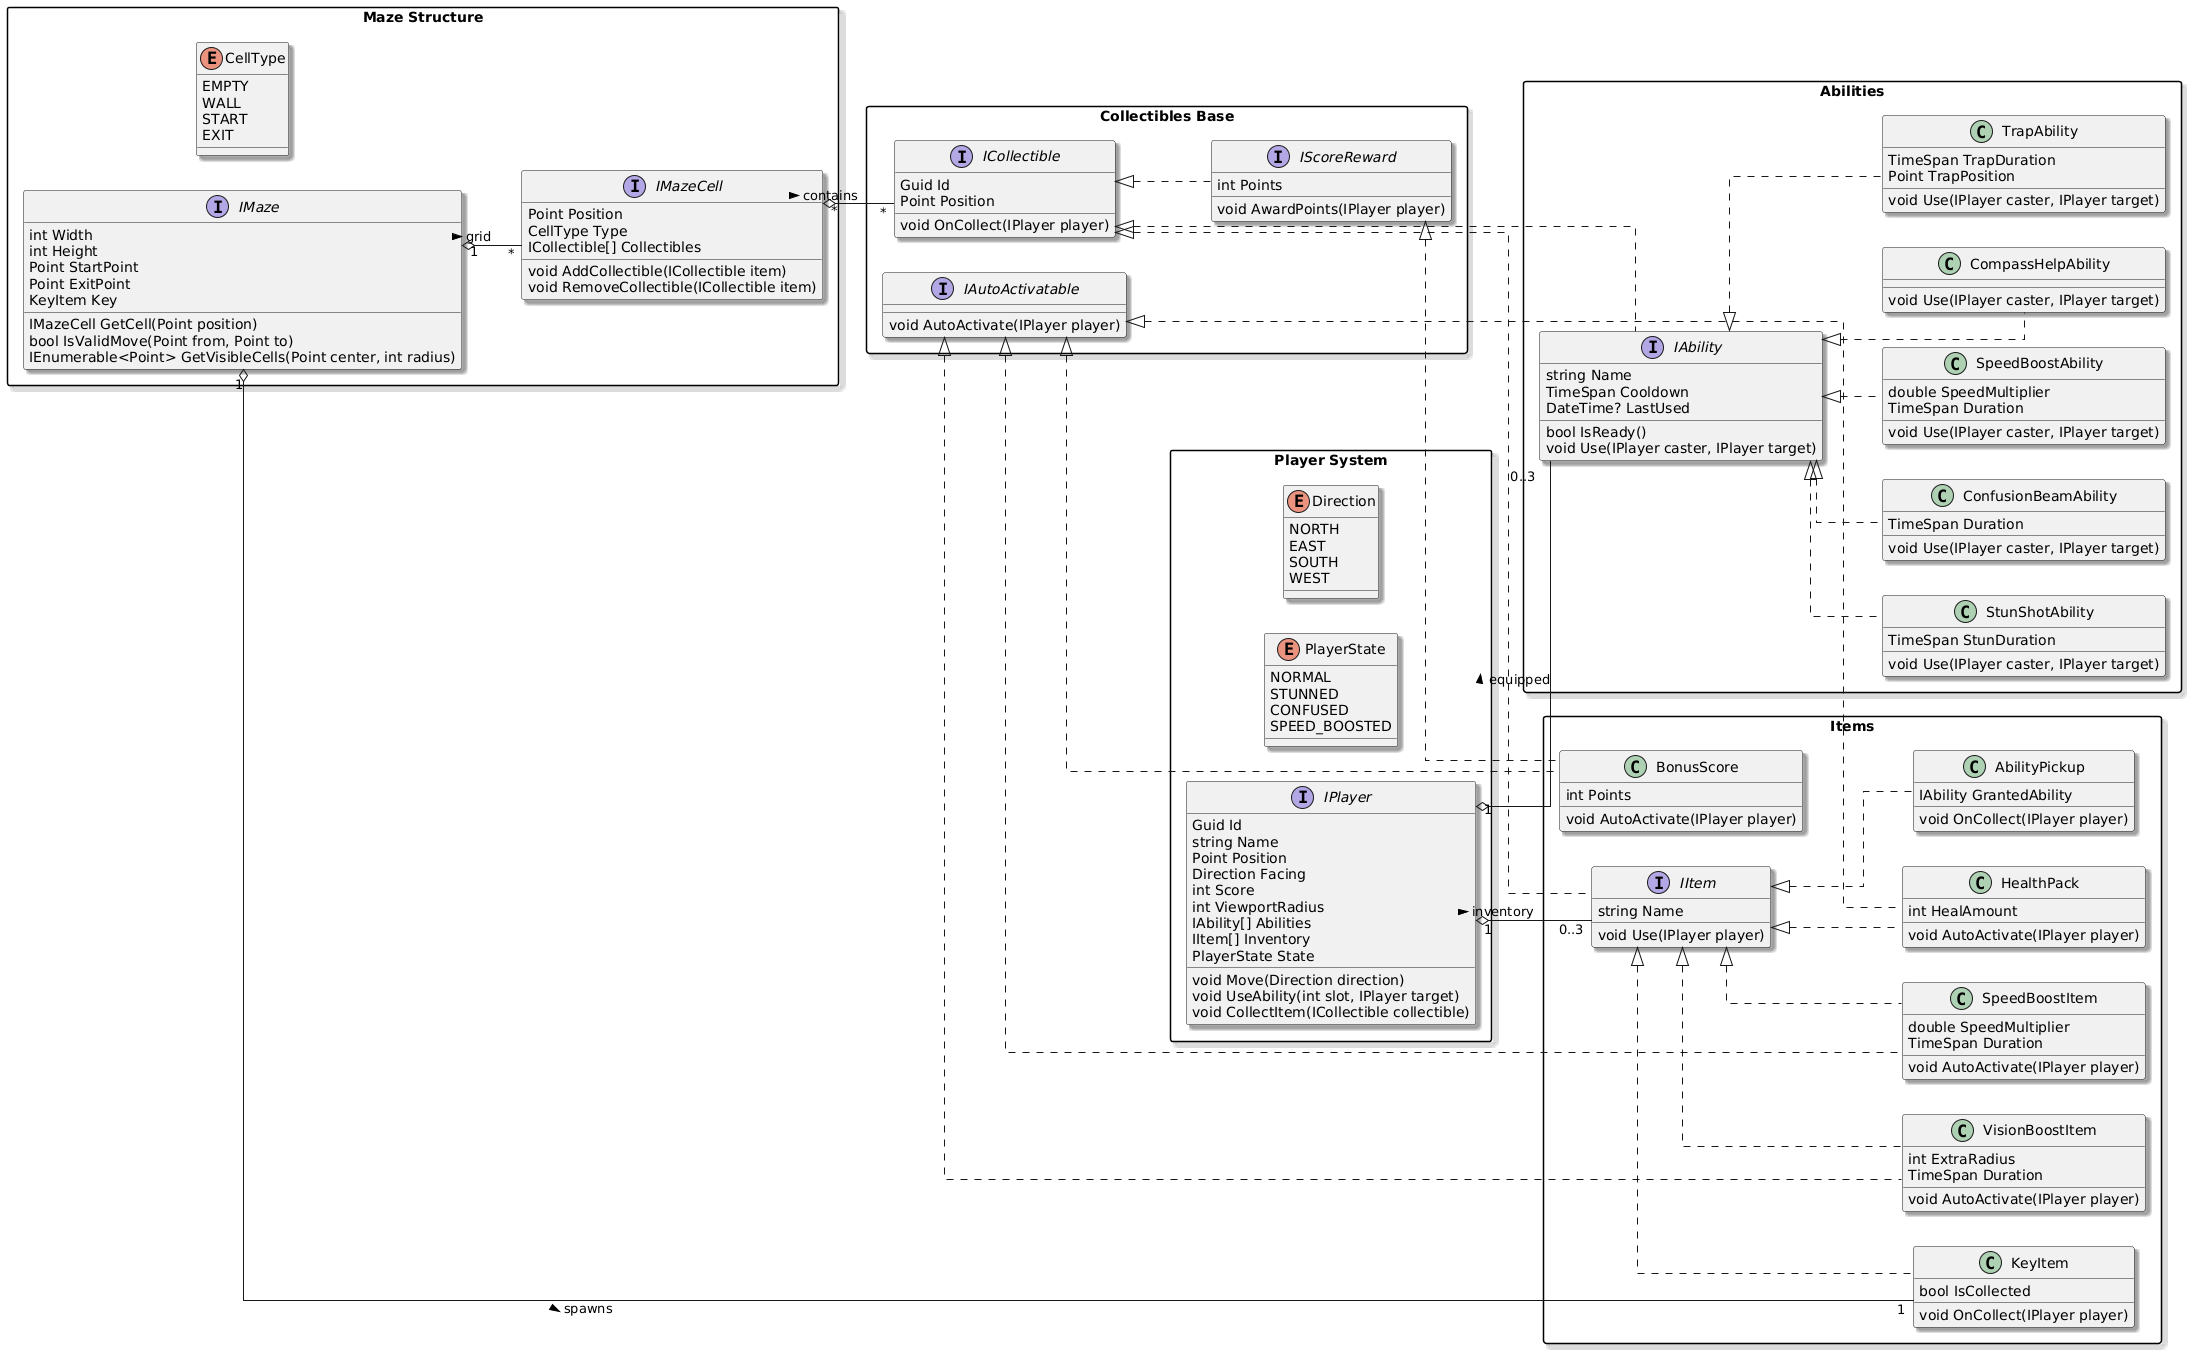

The diagram above was rendered by PlantUML. Its source (embedded in the PNG):
@startuml
'
' Översikt: Speldomän och kärnmekanik
' Detta diagram visar spelets huvudkomponenter: labyrintstruktur, spelare,
' samlarobjekt (nyckel, bonuspoäng, power-ups) och förmågor (stun, confusion, speed boost).
' Designen använder interface-baserad arkitektur för flexibilitet och testbarhet.
'
skinparam packageStyle rectangle
skinparam shadowing true
skinparam linetype ortho
skinparam defaultFontName Arial
left to right direction

package "Player System" {
    interface IPlayer {
        Guid Id
        string Name
        Point Position
        Direction Facing
        int Score
        int ViewportRadius
        IAbility[] Abilities
        IItem[] Inventory
        PlayerState State
        void Move(Direction direction)
        void UseAbility(int slot, IPlayer target)
        void CollectItem(ICollectible collectible)
    }
    
    enum PlayerState {
        NORMAL
        STUNNED
        CONFUSED
        SPEED_BOOSTED
    }
    
    enum Direction {
        NORTH
        EAST
        SOUTH
        WEST
    }
}

together {
    package "Maze Structure" {
        interface IMaze {
            int Width
            int Height
            Point StartPoint
            Point ExitPoint
            KeyItem Key
            IMazeCell GetCell(Point position)
            bool IsValidMove(Point from, Point to)
            IEnumerable<Point> GetVisibleCells(Point center, int radius)
        }
        
        interface IMazeCell {
            Point Position
            CellType Type
            ICollectible[] Collectibles
            void AddCollectible(ICollectible item)
            void RemoveCollectible(ICollectible item)
        }
        
        enum CellType {
            EMPTY
            WALL
            START
            EXIT
        }
    }
    
    package "Collectibles Base" {
        interface ICollectible {
            Guid Id
            Point Position
            void OnCollect(IPlayer player)
        }
        
        interface IAutoActivatable {
            void AutoActivate(IPlayer player)
        }
        
        interface IScoreReward {
            int Points
            void AwardPoints(IPlayer player)
        }
    }
}

together {
    package "Items" {
        interface IItem {
            string Name
            void Use(IPlayer player)
        }
        
        class KeyItem {
            bool IsCollected
            void OnCollect(IPlayer player)
        }
        
        class HealthPack {
            int HealAmount
            void AutoActivate(IPlayer player)
        }
        
        class BonusScore {
            int Points
            void AutoActivate(IPlayer player)
        }
        
        class SpeedBoostItem {
            double SpeedMultiplier
            TimeSpan Duration
            void AutoActivate(IPlayer player)
        }
        
        class VisionBoostItem {
            int ExtraRadius
            TimeSpan Duration
            void AutoActivate(IPlayer player)
        }
        
        class AbilityPickup {
            IAbility GrantedAbility
            void OnCollect(IPlayer player)
        }
    }
    
    
    
    package "Abilities" {
        interface IAbility {
            string Name
            TimeSpan Cooldown
            DateTime? LastUsed
            bool IsReady()
            void Use(IPlayer caster, IPlayer target)
        }
        
        class StunShotAbility {
            TimeSpan StunDuration
            void Use(IPlayer caster, IPlayer target)
        }
        
        class ConfusionBeamAbility {
            TimeSpan Duration
            void Use(IPlayer caster, IPlayer target)
        }
        
        class SpeedBoostAbility {
            double SpeedMultiplier
            TimeSpan Duration
            void Use(IPlayer caster, IPlayer target)
        }
        
        class CompassHelpAbility {
            void Use(IPlayer caster, IPlayer target)
        }
        
        class TrapAbility {
            TimeSpan TrapDuration
            Point TrapPosition
            void Use(IPlayer caster, IPlayer target)
        }
    }
}

' ===== Core Relations =====
IMaze "1" o-- "*" IMazeCell : grid >
IMazeCell "*" o-- "*" ICollectible : contains >
IMaze "1" o-- "1" KeyItem : spawns >

' ===== Player Relations =====
IPlayer "1" o-- "0..3" IAbility : equipped >
IPlayer "1" o-- "0..3" IItem : inventory >

' ===== Collectible Hierarchy =====
ICollectible <|.. IItem
ICollectible <|.. IAbility
ICollectible <|.. IScoreReward

' ===== Auto-Activate Interface =====
IAutoActivatable <|.. HealthPack
IAutoActivatable <|.. BonusScore
IAutoActivatable <|.. SpeedBoostItem
IAutoActivatable <|.. VisionBoostItem

' ===== Item Implementations =====
IItem <|.. KeyItem
IItem <|.. HealthPack
IItem <|.. SpeedBoostItem
IItem <|.. VisionBoostItem
IItem <|.. AbilityPickup

' ===== Score Rewards =====
IScoreReward <|.. BonusScore

' ===== Ability Implementations =====
IAbility <|.. StunShotAbility
IAbility <|.. ConfusionBeamAbility
IAbility <|.. SpeedBoostAbility
IAbility <|.. CompassHelpAbility
IAbility <|.. TrapAbility
@enduml